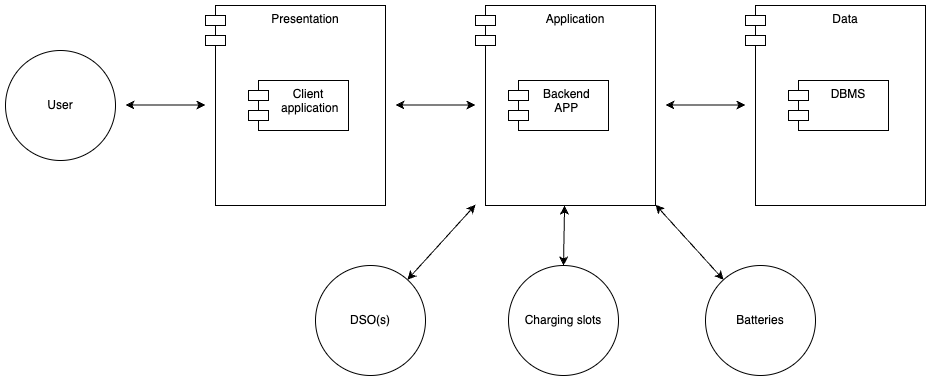

The diagram above was exported from draw.io. Its source (the exported page's mxGraphModel, read from the mxfile embedded in the PNG):
<mxGraphModel dx="1261" dy="567" grid="1" gridSize="10" guides="1" tooltips="1" connect="1" arrows="1" fold="1" page="0" pageScale="1" pageWidth="827" pageHeight="1169" math="0" shadow="0">
  <root>
    <mxCell id="0" />
    <mxCell id="1" parent="0" />
    <mxCell id="sSFWajN19j93HPP_mk81-1" value="User" style="ellipse;whiteSpace=wrap;html=1;aspect=fixed;" vertex="1" parent="1">
      <mxGeometry x="120" y="445" width="110" height="110" as="geometry" />
    </mxCell>
    <mxCell id="sSFWajN19j93HPP_mk81-2" value="Presentation" style="shape=module;align=left;spacingLeft=20;align=center;verticalAlign=top;" vertex="1" parent="1">
      <mxGeometry x="320" y="400" width="180" height="200" as="geometry" />
    </mxCell>
    <mxCell id="sSFWajN19j93HPP_mk81-3" value="Client&#10; application" style="shape=module;align=left;spacingLeft=20;align=center;verticalAlign=top;" vertex="1" parent="1">
      <mxGeometry x="363" y="475" width="100" height="50" as="geometry" />
    </mxCell>
    <mxCell id="sSFWajN19j93HPP_mk81-4" value="Application" style="shape=module;align=left;spacingLeft=20;align=center;verticalAlign=top;" vertex="1" parent="1">
      <mxGeometry x="590" y="400" width="180" height="200" as="geometry" />
    </mxCell>
    <mxCell id="sSFWajN19j93HPP_mk81-5" value="Backend &#10;APP " style="shape=module;align=left;spacingLeft=20;align=center;verticalAlign=top;" vertex="1" parent="1">
      <mxGeometry x="623" y="475" width="100" height="50" as="geometry" />
    </mxCell>
    <mxCell id="sSFWajN19j93HPP_mk81-6" value="Data" style="shape=module;align=left;spacingLeft=20;align=center;verticalAlign=top;" vertex="1" parent="1">
      <mxGeometry x="860" y="400" width="180" height="200" as="geometry" />
    </mxCell>
    <mxCell id="sSFWajN19j93HPP_mk81-7" value="DBMS" style="shape=module;align=left;spacingLeft=20;align=center;verticalAlign=top;" vertex="1" parent="1">
      <mxGeometry x="903" y="475" width="100" height="50" as="geometry" />
    </mxCell>
    <mxCell id="sSFWajN19j93HPP_mk81-9" value="" style="endArrow=classic;startArrow=classic;html=1;rounded=0;" edge="1" parent="1">
      <mxGeometry width="50" height="50" relative="1" as="geometry">
        <mxPoint x="240" y="499.52" as="sourcePoint" />
        <mxPoint x="320" y="499.52" as="targetPoint" />
      </mxGeometry>
    </mxCell>
    <mxCell id="sSFWajN19j93HPP_mk81-10" value="" style="endArrow=classic;startArrow=classic;html=1;rounded=0;" edge="1" parent="1">
      <mxGeometry width="50" height="50" relative="1" as="geometry">
        <mxPoint x="510" y="499.52" as="sourcePoint" />
        <mxPoint x="590" y="499.52" as="targetPoint" />
      </mxGeometry>
    </mxCell>
    <mxCell id="sSFWajN19j93HPP_mk81-11" value="" style="endArrow=classic;startArrow=classic;html=1;rounded=0;" edge="1" parent="1">
      <mxGeometry width="50" height="50" relative="1" as="geometry">
        <mxPoint x="780" y="499.52" as="sourcePoint" />
        <mxPoint x="860" y="499.52" as="targetPoint" />
      </mxGeometry>
    </mxCell>
    <mxCell id="sSFWajN19j93HPP_mk81-13" value="Charging slots" style="ellipse;whiteSpace=wrap;html=1;aspect=fixed;" vertex="1" parent="1">
      <mxGeometry x="623" y="660" width="110" height="110" as="geometry" />
    </mxCell>
    <mxCell id="sSFWajN19j93HPP_mk81-14" value="DSO(s)" style="ellipse;whiteSpace=wrap;html=1;aspect=fixed;" vertex="1" parent="1">
      <mxGeometry x="430" y="660" width="110" height="110" as="geometry" />
    </mxCell>
    <mxCell id="sSFWajN19j93HPP_mk81-15" value="" style="endArrow=classic;startArrow=classic;html=1;rounded=0;" edge="1" parent="1" source="sSFWajN19j93HPP_mk81-14" target="sSFWajN19j93HPP_mk81-4">
      <mxGeometry width="50" height="50" relative="1" as="geometry">
        <mxPoint x="580" y="690" as="sourcePoint" />
        <mxPoint x="630" y="630" as="targetPoint" />
      </mxGeometry>
    </mxCell>
    <mxCell id="sSFWajN19j93HPP_mk81-16" value="" style="endArrow=classic;startArrow=classic;html=1;rounded=0;" edge="1" parent="1" source="sSFWajN19j93HPP_mk81-13" target="sSFWajN19j93HPP_mk81-4">
      <mxGeometry width="50" height="50" relative="1" as="geometry">
        <mxPoint x="613.5251707512282" y="723.2137272181571" as="sourcePoint" />
        <mxPoint x="654.1509433962265" y="610" as="targetPoint" />
      </mxGeometry>
    </mxCell>
    <mxCell id="sSFWajN19j93HPP_mk81-17" value="Batteries" style="ellipse;whiteSpace=wrap;html=1;aspect=fixed;" vertex="1" parent="1">
      <mxGeometry x="820" y="660" width="110" height="110" as="geometry" />
    </mxCell>
    <mxCell id="sSFWajN19j93HPP_mk81-18" value="" style="endArrow=classic;startArrow=classic;html=1;rounded=0;" edge="1" parent="1" source="sSFWajN19j93HPP_mk81-17" target="sSFWajN19j93HPP_mk81-4">
      <mxGeometry width="50" height="50" relative="1" as="geometry">
        <mxPoint x="531.9498216167151" y="684.2604530892629" as="sourcePoint" />
        <mxPoint x="600" y="609.2307692307693" as="targetPoint" />
      </mxGeometry>
    </mxCell>
  </root>
</mxGraphModel>